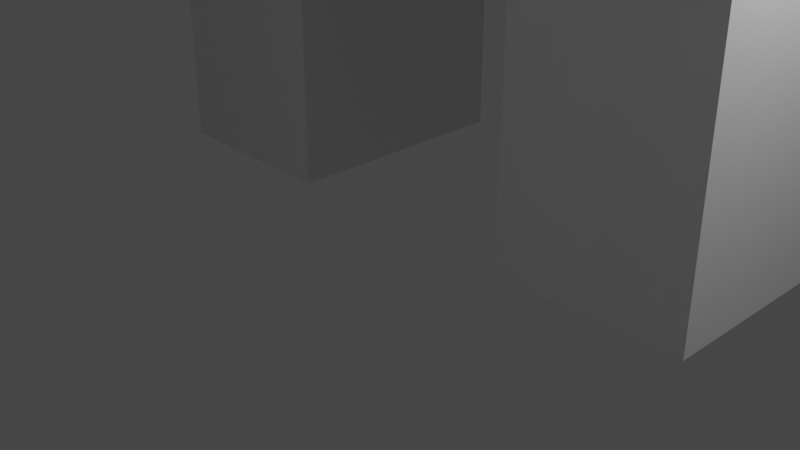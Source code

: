 # Source: Wildhorse.blend  (saved by Blender 2.91.10; exported with 4.5.12 LTS)
import bpy
from mathutils import Matrix  # noqa: F401  (used for matrix-valued properties, if any)

bpy.ops.wm.read_factory_settings(use_empty=True)
scene = bpy.context.scene
scene.name = 'Scene'

# ---- collections
col_collection = bpy.data.collections.new('Collection'); scene.collection.children.link(col_collection)

# ---- world
world_world = bpy.data.worlds.new('World'); scene.world = world_world
world_world.use_nodes = True; world_world.node_tree.nodes.clear()
_N = world_world.node_tree.nodes; _L = world_world.node_tree.links
n0 = _N.new('ShaderNodeOutputWorld'); n0.name = 'World Output'; n0.location = (300, 300)
n1 = _N.new('ShaderNodeBackground'); n1.name = 'Background'; n1.location = (10, 300)
n1.inputs[0].default_value = (0.05088, 0.05088, 0.05088, 1.0)
_L.new(n1.outputs[0], n0.inputs[0])
n0.is_active_output = True
world_world.color = (0.05088, 0.05088, 0.05088)
world_world.use_sun_shadow = False
world_world.sun_shadow_jitter_overblur = 0.0

# ---- cameras
cam_camera = bpy.data.cameras.new('Camera')
cam_camera.clip_end = 100.0
cam_camera.ortho_scale = 7.314

# ---- lights
light_light = bpy.data.lights.new('Light', 'POINT')
light_light.transmission_factor = 0.0
light_light.energy = 1000.0
light_light.shadow_soft_size = 0.1
light_light.shadow_maximum_resolution = 0.006
light_light.use_absolute_resolution = True

# ---- meshes
me_w_rfel = bpy.data.meshes.new('Würfel')
me_w_rfel.from_pydata([(-2.0, -4.0, -1.0), (-2.0, -4.0, 5.0), (-2.0, 2.0, -1.0), (-2.0, 2.0, 5.0), (9.0, -4.0, -1.0), (9.0, -4.0, 5.0), (9.0, 2.0, -1.0), (9.0, 2.0, 5.0)], [], [(0, 1, 3, 2), (2, 3, 7, 6), (6, 7, 5, 4), (4, 5, 1, 0), (2, 6, 4, 0), (7, 3, 1, 5)])
_uv = me_w_rfel.uv_layers.new(name='UV-Map')
_uv.uv.foreach_set('vector', [0.4297, 0.5703, 0.4297, 0.6172, 0.3828, 0.6172, 0.3828, 0.5703, 0.3828, 0.5703, 0.3828, 0.6172, 0.2969, 0.6172, 0.2969, 0.5703, 0.5625, 0.5703, 0.5625, 0.6172, 0.5156, 0.6172, 0.5156, 0.5703, 0.5156, 0.5703, 0.5156, 0.6172, 0.4297, 0.6172, 0.4297, 0.5703, 0.4297, 0.6172, 0.4297, 0.7031, 0.4766, 0.7031, 0.4766, 0.6172, 0.3828, 0.7031, 0.3828, 0.6172, 0.4297, 0.6172, 0.4297, 0.7031])
me_w_rfel.use_remesh_fix_poles = True
me_w_rfel.use_remesh_preserve_attributes = False
me_w_rfel.use_mirror_vertex_groups = False
me_w_rfel.update()
me_w_rfel_001 = bpy.data.meshes.new('Würfel.001')
me_w_rfel_001.from_pydata([(0.0, -2.0, -4.0), (0.0, -2.0, 5.0), (0.0, 2.0, -4.0), (0.0, 2.0, 5.0), (15.0, -2.0, -4.0), (15.0, -2.0, 5.0), (15.0, 2.0, -4.0), (15.0, 2.0, 5.0)], [], [(0, 1, 3, 2), (2, 3, 7, 6), (6, 7, 5, 4), (4, 5, 1, 0), (2, 6, 4, 0), (7, 3, 1, 5)])
_uv = me_w_rfel_001.uv_layers.new(name='UV-Map')
_uv.uv.foreach_set('vector', [0.1484, 0.5625, 0.1484, 0.6328, 0.1172, 0.6328, 0.1172, 0.5625, 0.1172, 0.5625, 0.1172, 0.6328, 0.0, 0.6328, 0.0, 0.5625, 0.2969, 0.5625, 0.2969, 0.6328, 0.2656, 0.6328, 0.2656, 0.5625, 0.2656, 0.5625, 0.2656, 0.6328, 0.1484, 0.6328, 0.1484, 0.5625, 0.1484, 0.6328, 0.1484, 0.75, 0.1797, 0.75, 0.1797, 0.6328, 0.1172, 0.75, 0.1172, 0.6328, 0.1484, 0.6328, 0.1484, 0.75])
me_w_rfel_001.use_remesh_fix_poles = True
me_w_rfel_001.use_remesh_preserve_attributes = False
me_w_rfel_001.use_mirror_vertex_groups = False
me_w_rfel_001.update()
me_w_rfel_002 = bpy.data.meshes.new('Würfel.002')
me_w_rfel_002.from_pydata([(-2.0, -1.0, 3.0), (-2.0, -1.0, 7.0), (-2.0, 1.0, 3.0), (-2.0, 1.0, 7.0), (12.0, -1.0, 3.0), (12.0, -1.0, 7.0), (12.0, 1.0, 3.0), (12.0, 1.0, 7.0)], [], [(0, 1, 3, 2), (2, 3, 7, 6), (6, 7, 5, 4), (4, 5, 1, 0), (2, 6, 4, 0), (7, 3, 1, 5)])
_uv = me_w_rfel_002.uv_layers.new(name='UV-Map')
_uv.uv.foreach_set('vector', [0.4688, 0.7188, 0.4688, 0.75, 0.4531, 0.75, 0.4531, 0.7188, 0.4531, 0.7188, 0.4531, 0.75, 0.3438, 0.75, 0.3438, 0.7188, 0.5938, 0.7188, 0.5938, 0.75, 0.5781, 0.75, 0.5781, 0.7188, 0.5781, 0.7188, 0.5781, 0.75, 0.4688, 0.75, 0.4688, 0.7188, 0.4688, 0.75, 0.4688, 0.8594, 0.4844, 0.8594, 0.4844, 0.75, 0.4531, 0.8594, 0.4531, 0.75, 0.4688, 0.75, 0.4688, 0.8594])
me_w_rfel_002.use_remesh_fix_poles = True
me_w_rfel_002.use_remesh_preserve_attributes = False
me_w_rfel_002.use_mirror_vertex_groups = False
me_w_rfel_002.update()
me_w_rfel_003 = bpy.data.meshes.new('Würfel.003')
me_w_rfel_003.from_pydata([(0.0, -1.0, 0.0), (0.0, -1.0, 5.0), (0.0, 1.0, 0.0), (0.0, 1.0, 5.0), (2.0, -1.0, 0.0), (2.0, -1.0, 5.0), (2.0, 1.0, 0.0), (2.0, 1.0, 5.0)], [], [(0, 1, 3, 2), (2, 3, 7, 6), (6, 7, 5, 4), (4, 5, 1, 0), (2, 6, 4, 0), (7, 3, 1, 5)])
_uv = me_w_rfel_003.uv_layers.new(name='UV-Map')
_uv.uv.foreach_set('vector', [0.2109, 0.6953, 0.2109, 0.7344, 0.1953, 0.7344, 0.1953, 0.6953, 0.1953, 0.6953, 0.1953, 0.7344, 0.1797, 0.7344, 0.1797, 0.6953, 0.2422, 0.6953, 0.2422, 0.7344, 0.2266, 0.7344, 0.2266, 0.6953, 0.2266, 0.6953, 0.2266, 0.7344, 0.2109, 0.7344, 0.2109, 0.6953, 0.2109, 0.7344, 0.2109, 0.75, 0.2266, 0.75, 0.2266, 0.7344, 0.1953, 0.75, 0.1953, 0.7344, 0.2109, 0.7344, 0.2109, 0.75])
me_w_rfel_003.use_remesh_fix_poles = True
me_w_rfel_003.use_remesh_preserve_attributes = False
me_w_rfel_003.use_mirror_vertex_groups = False
me_w_rfel_003.update()
me_w_rfel_004 = bpy.data.meshes.new('Würfel.004')
me_w_rfel_004.from_pydata([(0.0, -1.0, 0.0), (0.0, -1.0, 5.0), (0.0, 1.0, 0.0), (0.0, 1.0, 5.0), (2.0, -1.0, 0.0), (2.0, -1.0, 5.0), (2.0, 1.0, 0.0), (2.0, 1.0, 5.0)], [], [(0, 1, 3, 2), (2, 3, 7, 6), (6, 7, 5, 4), (4, 5, 1, 0), (2, 6, 4, 0), (7, 3, 1, 5)])
_uv = me_w_rfel_004.uv_layers.new(name='UV-Map')
_uv.uv.foreach_set('vector', [0.03125, 0.6953, 0.03125, 0.7344, 0.01562, 0.7344, 0.01562, 0.6953, 0.01562, 0.6953, 0.01562, 0.7344, 0.0, 0.7344, 0.0, 0.6953, 0.0625, 0.6953, 0.0625, 0.7344, 0.04688, 0.7344, 0.04688, 0.6953, 0.04688, 0.6953, 0.04688, 0.7344, 0.03125, 0.7344, 0.03125, 0.6953, 0.03125, 0.7344, 0.03125, 0.75, 0.04688, 0.75, 0.04688, 0.7344, 0.01562, 0.75, 0.01562, 0.7344, 0.03125, 0.7344, 0.03125, 0.75])
me_w_rfel_004.use_remesh_fix_poles = True
me_w_rfel_004.use_remesh_preserve_attributes = False
me_w_rfel_004.use_mirror_vertex_groups = False
me_w_rfel_004.update()
me_w_rfel_005 = bpy.data.meshes.new('Würfel.005')
me_w_rfel_005.from_pydata([(-1.0, -3.0, -10.0), (-1.0, -3.0, 1.0), (-1.0, 5.0, -10.0), (-1.0, 5.0, 1.0), (20.0, -3.0, -10.0), (20.0, -3.0, 1.0), (20.0, 5.0, -10.0), (20.0, 5.0, 1.0)], [], [(0, 1, 3, 2), (2, 3, 7, 6), (6, 7, 5, 4), (4, 5, 1, 0), (2, 6, 4, 0), (7, 3, 1, 5)])
_uv = me_w_rfel_005.uv_layers.new(name='UV-Map')
_uv.uv.foreach_set('vector', [0.2266, 0.75, 0.2266, 0.8359, 0.1641, 0.8359, 0.1641, 0.75, 0.1641, 0.75, 0.1641, 0.8359, 0.0, 0.8359, 0.0, 0.75, 0.4531, 0.75, 0.4531, 0.8359, 0.3906, 0.8359, 0.3906, 0.75, 0.3906, 0.75, 0.3906, 0.8359, 0.2266, 0.8359, 0.2266, 0.75, 0.2266, 0.8359, 0.2266, 1.0, 0.2891, 1.0, 0.2891, 0.8359, 0.1641, 1.0, 0.1641, 0.8359, 0.2266, 0.8359, 0.2266, 1.0])
me_w_rfel_005.use_remesh_fix_poles = True
me_w_rfel_005.use_remesh_preserve_attributes = False
me_w_rfel_005.use_mirror_vertex_groups = False
me_w_rfel_005.update()
me_w_rfel_006 = bpy.data.meshes.new('Würfel.006')
me_w_rfel_006.from_pydata([(-1.0, -2.0, -13.0), (-1.0, -2.0, 3.0), (-1.0, 2.0, -13.0), (-1.0, 2.0, 3.0), (1.0, -2.0, -13.0), (1.0, -2.0, 3.0), (1.0, 2.0, -13.0), (1.0, 2.0, 3.0)], [], [(0, 1, 3, 2), (2, 3, 7, 6), (6, 7, 5, 4), (4, 5, 1, 0), (2, 6, 4, 0), (7, 3, 1, 5)])
_uv = me_w_rfel_006.uv_layers.new(name='UV-Map')
_uv.uv.foreach_set('vector', [0.3359, 0.8594, 0.3359, 0.9844, 0.3047, 0.9844, 0.3047, 0.8594, 0.3047, 0.8594, 0.3047, 0.9844, 0.2891, 0.9844, 0.2891, 0.8594, 0.3828, 0.8594, 0.3828, 0.9844, 0.3516, 0.9844, 0.3516, 0.8594, 0.3516, 0.8594, 0.3516, 0.9844, 0.3359, 0.9844, 0.3359, 0.8594, 0.3359, 0.9844, 0.3359, 1.0, 0.3672, 1.0, 0.3672, 0.9844, 0.3047, 1.0, 0.3047, 0.9844, 0.3359, 0.9844, 0.3359, 1.0])
me_w_rfel_006.use_remesh_fix_poles = True
me_w_rfel_006.use_remesh_preserve_attributes = False
me_w_rfel_006.use_mirror_vertex_groups = False
me_w_rfel_006.update()
me_w_rfel_007 = bpy.data.meshes.new('Würfel.007')
me_w_rfel_007.from_pydata([(0.0, -2.0, 0.0), (0.0, -2.0, 13.0), (0.0, 1.0, 0.0), (0.0, 1.0, 13.0), (4.0, -2.0, 0.0), (4.0, -2.0, 13.0), (4.0, 1.0, 0.0), (4.0, 1.0, 13.0)], [], [(0, 1, 3, 2), (2, 3, 7, 6), (6, 7, 5, 4), (4, 5, 1, 0), (2, 6, 4, 0), (7, 3, 1, 5)])
_uv = me_w_rfel_007.uv_layers.new(name='UV-Map')
_uv.uv.foreach_set('vector', [0.05469, 0.4297, 0.05469, 0.5312, 0.03125, 0.5312, 0.03125, 0.4297, 0.03125, 0.4297, 0.03125, 0.5312, 0.0, 0.5312, 0.0, 0.4297, 0.1094, 0.4297, 0.1094, 0.5312, 0.08594, 0.5312, 0.08594, 0.4297, 0.08594, 0.4297, 0.08594, 0.5312, 0.05469, 0.5312, 0.05469, 0.4297, 0.05469, 0.5312, 0.05469, 0.5625, 0.07812, 0.5625, 0.07812, 0.5312, 0.03125, 0.5625, 0.03125, 0.5312, 0.05469, 0.5312, 0.05469, 0.5625])
me_w_rfel_007.use_remesh_fix_poles = True
me_w_rfel_007.use_remesh_preserve_attributes = False
me_w_rfel_007.use_mirror_vertex_groups = False
me_w_rfel_007.update()
me_w_rfel_008 = bpy.data.meshes.new('Würfel.008')
me_w_rfel_008.from_pydata([(0.0, -2.0, 0.0), (0.0, -2.0, 14.0), (0.0, 1.0, 0.0), (0.0, 1.0, 14.0), (4.0, -2.0, 0.0), (4.0, -2.0, 14.0), (4.0, 1.0, 0.0), (4.0, 1.0, 14.0)], [], [(0, 1, 3, 2), (2, 3, 7, 6), (6, 7, 5, 4), (4, 5, 1, 0), (2, 6, 4, 0), (7, 3, 1, 5)])
_uv = me_w_rfel_008.uv_layers.new(name='UV-Map')
_uv.uv.foreach_set('vector', [0.3203, 0.4297, 0.3203, 0.5391, 0.2969, 0.5391, 0.2969, 0.4297, 0.2969, 0.4297, 0.2969, 0.5391, 0.2656, 0.5391, 0.2656, 0.4297, 0.375, 0.4297, 0.375, 0.5391, 0.3516, 0.5391, 0.3516, 0.4297, 0.3516, 0.4297, 0.3516, 0.5391, 0.3203, 0.5391, 0.3203, 0.4297, 0.3203, 0.5391, 0.3203, 0.5703, 0.3438, 0.5703, 0.3438, 0.5391, 0.2969, 0.5703, 0.2969, 0.5391, 0.3203, 0.5391, 0.3203, 0.5703])
me_w_rfel_008.use_remesh_fix_poles = True
me_w_rfel_008.use_remesh_preserve_attributes = False
me_w_rfel_008.use_mirror_vertex_groups = False
me_w_rfel_008.update()
me_w_rfel_009 = bpy.data.meshes.new('Würfel.009')
me_w_rfel_009.from_pydata([(0.0, -2.0, 0.0), (0.0, -2.0, 14.0), (0.0, 1.0, 0.0), (0.0, 1.0, 14.0), (4.0, -2.0, 0.0), (4.0, -2.0, 14.0), (4.0, 1.0, 0.0), (4.0, 1.0, 14.0)], [], [(0, 1, 3, 2), (2, 3, 7, 6), (6, 7, 5, 4), (4, 5, 1, 0), (2, 6, 4, 0), (7, 3, 1, 5)])
_uv = me_w_rfel_009.uv_layers.new(name='UV-Map')
_uv.uv.foreach_set('vector', [0.05469, 0.8594, 0.05469, 0.9688, 0.03125, 0.9688, 0.03125, 0.8594, 0.03125, 0.8594, 0.03125, 0.9688, 0.0, 0.9688, 0.0, 0.8594, 0.1094, 0.8594, 0.1094, 0.9688, 0.08594, 0.9688, 0.08594, 0.8594, 0.08594, 0.8594, 0.08594, 0.9688, 0.05469, 0.9688, 0.05469, 0.8594, 0.05469, 0.9688, 0.05469, 1.0, 0.07812, 1.0, 0.07812, 0.9688, 0.03125, 1.0, 0.03125, 0.9688, 0.05469, 0.9688, 0.05469, 1.0])
me_w_rfel_009.use_remesh_fix_poles = True
me_w_rfel_009.use_remesh_preserve_attributes = False
me_w_rfel_009.use_mirror_vertex_groups = False
me_w_rfel_009.update()
me_w_rfel_010 = bpy.data.meshes.new('Würfel.010')
me_w_rfel_010.from_pydata([(0.0, -1.0, 0.0), (0.0, -1.0, 13.0), (0.0, 2.0, 0.0), (0.0, 2.0, 13.0), (4.0, -1.0, 0.0), (4.0, -1.0, 13.0), (4.0, 2.0, 0.0), (4.0, 2.0, 13.0)], [], [(0, 1, 3, 2), (2, 3, 7, 6), (6, 7, 5, 4), (4, 5, 1, 0), (2, 6, 4, 0), (7, 3, 1, 5)])
_uv = me_w_rfel_010.uv_layers.new(name='UV-Map')
_uv.uv.foreach_set('vector', [0.4297, 0.4375, 0.4297, 0.5391, 0.4062, 0.5391, 0.4062, 0.4375, 0.4062, 0.4375, 0.4062, 0.5391, 0.375, 0.5391, 0.375, 0.4375, 0.4844, 0.4375, 0.4844, 0.5391, 0.4609, 0.5391, 0.4609, 0.4375, 0.4609, 0.4375, 0.4609, 0.5391, 0.4297, 0.5391, 0.4297, 0.4375, 0.4297, 0.5391, 0.4297, 0.5703, 0.4531, 0.5703, 0.4531, 0.5391, 0.4062, 0.5703, 0.4062, 0.5391, 0.4297, 0.5391, 0.4297, 0.5703])
me_w_rfel_010.use_remesh_fix_poles = True
me_w_rfel_010.use_remesh_preserve_attributes = False
me_w_rfel_010.use_mirror_vertex_groups = False
me_w_rfel_010.update()

# ---- objects
ob_cube_001 = bpy.data.objects.new('cube.001', me_w_rfel)
ob_cube_002 = bpy.data.objects.new('cube.002', me_w_rfel_001)
ob_cube_003 = bpy.data.objects.new('cube.003', me_w_rfel_002)
ob_cube_004 = bpy.data.objects.new('cube.004', me_w_rfel_003)
ob_cube_005 = bpy.data.objects.new('cube.005', me_w_rfel_004)
ob_cube_006 = bpy.data.objects.new('cube.006', me_w_rfel_005)
ob_cube_007 = bpy.data.objects.new('cube.007', me_w_rfel_006)
ob_cube_008 = bpy.data.objects.new('cube.008', me_w_rfel_007)
ob_cube_009 = bpy.data.objects.new('cube.009', me_w_rfel_008)
ob_cube_010 = bpy.data.objects.new('cube.010', me_w_rfel_009)
ob_cube = bpy.data.objects.new('cube', me_w_rfel_010)
ob_light = bpy.data.objects.new('Light', light_light)
ob_camera = bpy.data.objects.new('Camera', cam_camera)

# ---- transforms, parenting, visibility, modifiers, constraints
ob_cube_001.location = (0.6601, 12.31, 10.93)
ob_cube_001.rotation_euler = (0.0, -0.3927, -1.57)
ob_cube_001.scale = (0.6867, 0.6867, 0.6867)
ob_cube_001.lineart.crease_threshold = 0.0
ob_cube_002.location = (-0.02508, 10.25, 13.68)
ob_cube_002.rotation_euler = (0.0, 0.3927, -1.57)
ob_cube_002.scale = (0.6867, 0.6867, 0.6867)
ob_cube_002.lineart.crease_threshold = 0.0
ob_cube_003.location = (-0.02459, 9.565, 12.99)
ob_cube_003.rotation_euler = (0.0, 0.3927, -1.57)
ob_cube_003.scale = (0.6867, 0.6867, 0.6867)
ob_cube_003.lineart.crease_threshold = 0.0
ob_cube_004.location = (-1.398, 9.564, 15.05)
ob_cube_004.rotation_euler = (0.3927, -0.0, -1.57)
ob_cube_004.scale = (0.6867, 0.6867, 0.6867)
ob_cube_004.lineart.crease_threshold = 0.0
ob_cube_005.location = (1.349, 9.566, 15.05)
ob_cube_005.rotation_euler = (-0.3927, -0.0, -1.57)
ob_cube_005.scale = (0.6867, 0.6867, 0.6867)
ob_cube_005.lineart.crease_threshold = 0.0
ob_cube_006.location = (-0.7068, 3.385, 12.99)
ob_cube_006.rotation_euler = (0.0, -0.0, -1.57)
ob_cube_006.scale = (0.6867, 0.6867, 0.6867)
ob_cube_006.lineart.crease_threshold = 0.0
ob_cube_007.location = (-0.01024, -10.35, 10.93)
ob_cube_007.rotation_euler = (0.0, -0.3927, -1.57)
ob_cube_007.scale = (0.6867, 0.6867, 0.6867)
ob_cube_007.lineart.crease_threshold = 0.0
ob_cube_008.location = (-2.08, 2.697, -0.0532)
ob_cube_008.rotation_euler = (0.0, -0.0, -1.57)
ob_cube_008.scale = (0.6867, 0.6867, 0.6867)
ob_cube_008.lineart.crease_threshold = 0.0
ob_cube_009.location = (-2.073, -6.916, -0.0532)
ob_cube_009.rotation_euler = (0.0, -0.0, -1.57)
ob_cube_009.scale = (0.6867, 0.6867, 0.6867)
ob_cube_009.lineart.crease_threshold = 0.0
ob_cube_010.location = (2.734, -6.913, -0.0532)
ob_cube_010.rotation_euler = (0.0, -0.0, -1.57)
ob_cube_010.scale = (0.6867, 0.6867, 0.6867)
ob_cube_010.lineart.crease_threshold = 0.0
ob_cube.location = (2.04, 2.7, -0.0532)
ob_cube.rotation_euler = (0.0, -0.0, -1.57)
ob_cube.scale = (0.6867, 0.6867, 0.6867)
ob_cube.lineart.crease_threshold = 0.0
ob_light.location = (4.076, 1.005, 5.904)
ob_light.rotation_euler = (0.6503, 0.05522, 1.866)
ob_light.lock_rotations_4d = False
ob_light.empty_display_type = 'ARROWS'
ob_light.color = (0.0, 0.0, 0.0, 0.0)
ob_light.lineart.crease_threshold = 0.0
ob_camera.location = (7.359, -6.926, 4.958)
ob_camera.rotation_euler = (1.109, 0.0, 0.8149)
ob_camera.lock_rotations_4d = False
ob_camera.empty_display_type = 'ARROWS'
ob_camera.color = (0.0, 0.0, 0.0, 0.0)
ob_camera.display_type = 'WIRE'
ob_camera.lineart.crease_threshold = 0.0

# ---- collection membership
scene.collection.objects.link(ob_cube_001)
scene.collection.objects.link(ob_cube_002)
scene.collection.objects.link(ob_cube_003)
scene.collection.objects.link(ob_cube_004)
scene.collection.objects.link(ob_cube_005)
scene.collection.objects.link(ob_cube_006)
scene.collection.objects.link(ob_cube_007)
scene.collection.objects.link(ob_cube_008)
scene.collection.objects.link(ob_cube_009)
scene.collection.objects.link(ob_cube_010)
scene.collection.objects.link(ob_cube)
col_collection.objects.link(ob_light)
col_collection.objects.link(ob_camera)

# ---- scene / render settings (as saved in the file)
scene.camera = ob_camera
scene.frame_start = 1; scene.frame_end = 250; scene.frame_set(1)
scene.render.engine = 'BLENDER_EEVEE_NEXT'
scene.cycles.use_denoising = False
scene.cycles.samples = 128
scene.cycles.sampling_pattern = 'TABULATED_SOBOL'
scene.cycles.use_adaptive_sampling = False
scene.cycles.use_light_tree = False
scene.view_settings.view_transform = 'Filmic'
bpy.context.view_layer.update()
